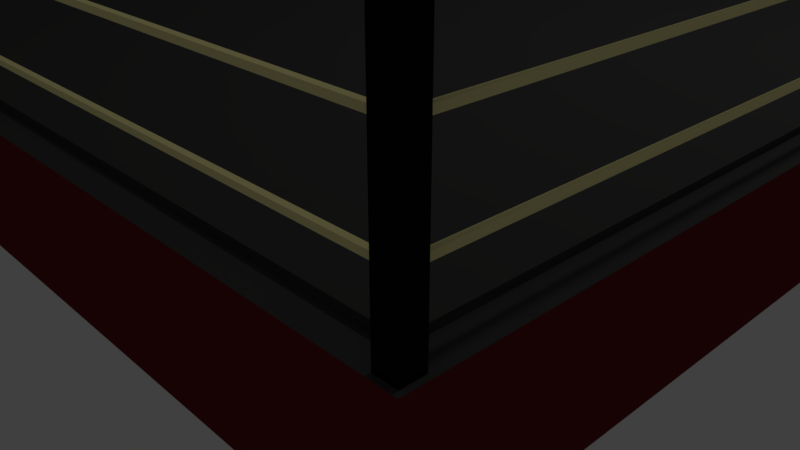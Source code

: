 # Source: Boxing_Ring.blend  (saved by Blender 2.78.0; exported with 4.5.12 LTS)
import bpy
from mathutils import Matrix  # noqa: F401  (used for matrix-valued properties, if any)

bpy.ops.wm.read_factory_settings(use_empty=True)
scene = bpy.context.scene
scene.name = 'Scene'

# ---- collections
col_collection_1 = bpy.data.collections.new('Collection 1'); scene.collection.children.link(col_collection_1)

# ---- materials (node trees are filled in below, after node groups)
mat_material_004 = bpy.data.materials.new('Material.004')
mat_material_004.alpha_threshold = 0.0
mat_material_004.use_transparent_shadow = False
mat_material_004.diffuse_color = (1.0, 0.9289, 0.4239, 1.0)
mat_material_004.roughness = 0.5
mat_material_001 = bpy.data.materials.new('Material.001')
mat_material_001.alpha_threshold = 0.0
mat_material_001.use_transparent_shadow = False
mat_material_001.diffuse_color = (0.06372, 0.06372, 0.06372, 1.0)
mat_material_001.roughness = 0.5
mat_material_001.specular_intensity = 0.2481
mat_material_002 = bpy.data.materials.new('Material.002')
mat_material_002.alpha_threshold = 0.0
mat_material_002.use_transparent_shadow = False
mat_material_002.diffuse_color = (0.1679, 0.02072, 0.0221, 1.0)
mat_material_002.roughness = 0.5
mat_material_006 = bpy.data.materials.new('Material.006')
mat_material_006.alpha_threshold = 0.0
mat_material_006.use_transparent_shadow = False
mat_material_006.diffuse_color = (0.003642, 0.003642, 0.003642, 1.0)
mat_material_006.roughness = 0.5
mat_material_006.specular_intensity = 0.1222

# ---- material node trees

# ---- world
world_world = bpy.data.worlds.new('World'); scene.world = world_world
world_world.color = (0.05088, 0.05088, 0.05088)
world_world.use_sun_shadow = False
world_world.sun_shadow_jitter_overblur = 0.0
world_world.cycles.sampling_method = 'MANUAL'

# ---- cameras
cam_camera = bpy.data.cameras.new('Camera')
cam_camera.clip_end = 100.0
cam_camera.lens = 35.0
cam_camera.sensor_width = 32.0
cam_camera.sensor_height = 18.0
cam_camera.ortho_scale = 7.314
cam_camera.dof.focus_distance = 0.0
cam_camera.dof.aperture_fstop = 128.0

# ---- lights
light_lamp = bpy.data.lights.new('Lamp', 'POINT')
light_lamp.transmission_factor = 0.0
light_lamp.cutoff_distance = 30.0
light_lamp.energy = 100.0
light_lamp.shadow_buffer_clip_start = 1.001
light_lamp.shadow_soft_size = 0.1
light_lamp.shadow_maximum_resolution = 0.006
light_lamp.use_absolute_resolution = True

# ---- meshes
me_cube_032 = bpy.data.meshes.new('Cube.032')
me_cube_032.from_pydata([(-0.09, -0.09, -0.09), (-0.09, -0.09, 0.09), (-0.09, 0.09, -0.09), (-0.09, 0.09, 0.09), (0.09, -0.09, -0.09), (0.09, -0.09, 0.09), (0.09, 0.09, -0.09), (0.09, 0.09, 0.09), (-0.09, 0.07313, -0.09), (-0.09, 0.06188, -0.09), (-0.09, 0.05063, -0.09), (-0.09, 0.03938, -0.09), (-0.09, 0.02813, -0.09), (-0.09, 0.01688, -0.09), (-0.09, 0.005625, -0.09), (-0.09, -0.005625, -0.09), (-0.09, -0.01688, -0.09), (-0.09, -0.02813, -0.09), (-0.09, -0.03938, -0.09), (-0.09, -0.05063, -0.09), (-0.09, -0.06188, -0.09), (-0.09, -0.07313, -0.09), (-0.09, -0.08438, -0.09), (-0.09, -0.08438, 0.09), (-0.09, -0.07313, 0.09), (-0.09, -0.06188, 0.09), (-0.09, -0.05063, 0.09), (-0.09, -0.03938, 0.09), (-0.09, -0.02813, 0.09), (-0.09, -0.01688, 0.09), (-0.09, -0.005625, 0.09), (-0.09, 0.005625, 0.09), (-0.09, 0.01688, 0.09), (-0.09, 0.02813, 0.09), (-0.09, 0.03938, 0.09), (-0.09, 0.05063, 0.09), (-0.09, 0.06188, 0.09), (-0.09, 0.07313, 0.09), (0.09, -0.08438, -0.09), (0.09, -0.07313, -0.09), (0.09, -0.06188, -0.09), (0.09, -0.05063, -0.09), (0.09, -0.03938, -0.09), (0.09, -0.02813, -0.09), (0.09, -0.01688, -0.09), (0.09, -0.005625, -0.09), (0.09, 0.005625, -0.09), (0.09, 0.01688, -0.09), (0.09, 0.02813, -0.09), (0.09, 0.03938, -0.09), (0.09, 0.05063, -0.09), (0.09, 0.06188, -0.09), (0.09, 0.07313, -0.09), (0.09, 0.07313, 0.09), (0.09, 0.06188, 0.09), (0.09, 0.05063, 0.09), (0.09, 0.03938, 0.09), (0.09, 0.02813, 0.09), (0.09, 0.01688, 0.09), (0.09, 0.005625, 0.09), (0.09, -0.005625, 0.09), (0.09, -0.01688, 0.09), (0.09, -0.02813, 0.09), (0.09, -0.03938, 0.09), (0.09, -0.05063, 0.09), (0.09, -0.06188, 0.09), (0.09, -0.07313, 0.09), (0.09, -0.08438, 0.09)], [], [(8, 37, 3, 2), (2, 3, 7, 6), (38, 67, 5, 4), (4, 5, 1, 0), (22, 38, 4, 0), (67, 23, 1, 5), (7, 3, 37, 53), (53, 37, 36, 54), (54, 36, 35, 55), (55, 35, 34, 56), (56, 34, 33, 57), (57, 33, 32, 58), (58, 32, 31, 59), (59, 31, 30, 60), (60, 30, 29, 61), (61, 29, 28, 62), (62, 28, 27, 63), (63, 27, 26, 64), (64, 26, 25, 65), (65, 25, 24, 66), (66, 24, 23, 67), (2, 6, 52, 8), (8, 52, 51, 9), (9, 51, 50, 10), (10, 50, 49, 11), (11, 49, 48, 12), (12, 48, 47, 13), (13, 47, 46, 14), (14, 46, 45, 15), (15, 45, 44, 16), (16, 44, 43, 17), (17, 43, 42, 18), (18, 42, 41, 19), (19, 41, 40, 20), (20, 40, 39, 21), (21, 39, 38, 22), (6, 7, 53, 52), (52, 53, 54, 51), (51, 54, 55, 50), (50, 55, 56, 49), (49, 56, 57, 48), (48, 57, 58, 47), (47, 58, 59, 46), (46, 59, 60, 45), (45, 60, 61, 44), (44, 61, 62, 43), (43, 62, 63, 42), (42, 63, 64, 41), (41, 64, 65, 40), (40, 65, 66, 39), (39, 66, 67, 38), (0, 1, 23, 22), (22, 23, 24, 21), (21, 24, 25, 20), (20, 25, 26, 19), (19, 26, 27, 18), (18, 27, 28, 17), (17, 28, 29, 16), (16, 29, 30, 15), (15, 30, 31, 14), (14, 31, 32, 13), (13, 32, 33, 12), (12, 33, 34, 11), (11, 34, 35, 10), (10, 35, 36, 9), (9, 36, 37, 8)])
me_cube_032.materials.append(mat_material_004)
me_cube_032.use_remesh_preserve_volume = False
me_cube_032.use_remesh_preserve_attributes = False
me_cube_032.use_mirror_vertex_groups = False
me_cube_032.update()
me_cube_031 = bpy.data.meshes.new('Cube.031')
me_cube_031.from_pydata([(-0.09, -0.09, -0.09), (-0.09, -0.09, 0.09), (-0.09, 0.09, -0.09), (-0.09, 0.09, 0.09), (0.09, -0.09, -0.09), (0.09, -0.09, 0.09), (0.09, 0.09, -0.09), (0.09, 0.09, 0.09), (-0.09, 0.07313, -0.09), (-0.09, 0.06188, -0.09), (-0.09, 0.05063, -0.09), (-0.09, 0.03938, -0.09), (-0.09, 0.02813, -0.09), (-0.09, 0.01688, -0.09), (-0.09, 0.005625, -0.09), (-0.09, -0.005625, -0.09), (-0.09, -0.01688, -0.09), (-0.09, -0.02813, -0.09), (-0.09, -0.03938, -0.09), (-0.09, -0.05063, -0.09), (-0.09, -0.06188, -0.09), (-0.09, -0.07313, -0.09), (-0.09, -0.08438, -0.09), (-0.09, -0.08438, 0.09), (-0.09, -0.07313, 0.09), (-0.09, -0.06188, 0.09), (-0.09, -0.05063, 0.09), (-0.09, -0.03938, 0.09), (-0.09, -0.02813, 0.09), (-0.09, -0.01688, 0.09), (-0.09, -0.005625, 0.09), (-0.09, 0.005625, 0.09), (-0.09, 0.01688, 0.09), (-0.09, 0.02813, 0.09), (-0.09, 0.03938, 0.09), (-0.09, 0.05063, 0.09), (-0.09, 0.06188, 0.09), (-0.09, 0.07313, 0.09), (0.09, -0.08438, -0.09), (0.09, -0.07313, -0.09), (0.09, -0.06188, -0.09), (0.09, -0.05063, -0.09), (0.09, -0.03938, -0.09), (0.09, -0.02813, -0.09), (0.09, -0.01688, -0.09), (0.09, -0.005625, -0.09), (0.09, 0.005625, -0.09), (0.09, 0.01688, -0.09), (0.09, 0.02813, -0.09), (0.09, 0.03938, -0.09), (0.09, 0.05063, -0.09), (0.09, 0.06188, -0.09), (0.09, 0.07313, -0.09), (0.09, 0.07313, 0.09), (0.09, 0.06188, 0.09), (0.09, 0.05063, 0.09), (0.09, 0.03938, 0.09), (0.09, 0.02813, 0.09), (0.09, 0.01688, 0.09), (0.09, 0.005625, 0.09), (0.09, -0.005625, 0.09), (0.09, -0.01688, 0.09), (0.09, -0.02813, 0.09), (0.09, -0.03938, 0.09), (0.09, -0.05063, 0.09), (0.09, -0.06188, 0.09), (0.09, -0.07313, 0.09), (0.09, -0.08438, 0.09)], [], [(8, 37, 3, 2), (2, 3, 7, 6), (38, 67, 5, 4), (4, 5, 1, 0), (22, 38, 4, 0), (67, 23, 1, 5), (7, 3, 37, 53), (53, 37, 36, 54), (54, 36, 35, 55), (55, 35, 34, 56), (56, 34, 33, 57), (57, 33, 32, 58), (58, 32, 31, 59), (59, 31, 30, 60), (60, 30, 29, 61), (61, 29, 28, 62), (62, 28, 27, 63), (63, 27, 26, 64), (64, 26, 25, 65), (65, 25, 24, 66), (66, 24, 23, 67), (2, 6, 52, 8), (8, 52, 51, 9), (9, 51, 50, 10), (10, 50, 49, 11), (11, 49, 48, 12), (12, 48, 47, 13), (13, 47, 46, 14), (14, 46, 45, 15), (15, 45, 44, 16), (16, 44, 43, 17), (17, 43, 42, 18), (18, 42, 41, 19), (19, 41, 40, 20), (20, 40, 39, 21), (21, 39, 38, 22), (6, 7, 53, 52), (52, 53, 54, 51), (51, 54, 55, 50), (50, 55, 56, 49), (49, 56, 57, 48), (48, 57, 58, 47), (47, 58, 59, 46), (46, 59, 60, 45), (45, 60, 61, 44), (44, 61, 62, 43), (43, 62, 63, 42), (42, 63, 64, 41), (41, 64, 65, 40), (40, 65, 66, 39), (39, 66, 67, 38), (0, 1, 23, 22), (22, 23, 24, 21), (21, 24, 25, 20), (20, 25, 26, 19), (19, 26, 27, 18), (18, 27, 28, 17), (17, 28, 29, 16), (16, 29, 30, 15), (15, 30, 31, 14), (14, 31, 32, 13), (13, 32, 33, 12), (12, 33, 34, 11), (11, 34, 35, 10), (10, 35, 36, 9), (9, 36, 37, 8)])
me_cube_031.materials.append(mat_material_004)
me_cube_031.use_remesh_preserve_volume = False
me_cube_031.use_remesh_preserve_attributes = False
me_cube_031.use_mirror_vertex_groups = False
me_cube_031.update()
me_cube_030 = bpy.data.meshes.new('Cube.030')
me_cube_030.from_pydata([(-0.09, -0.09, -0.09), (-0.09, -0.09, 0.09), (-0.09, 0.09, -0.09), (-0.09, 0.09, 0.09), (0.09, -0.09, -0.09), (0.09, -0.09, 0.09), (0.09, 0.09, -0.09), (0.09, 0.09, 0.09), (-0.09, 0.07313, -0.09), (-0.09, 0.06188, -0.09), (-0.09, 0.05063, -0.09), (-0.09, 0.03938, -0.09), (-0.09, 0.02813, -0.09), (-0.09, 0.01688, -0.09), (-0.09, 0.005625, -0.09), (-0.09, -0.005625, -0.09), (-0.09, -0.01688, -0.09), (-0.09, -0.02813, -0.09), (-0.09, -0.03938, -0.09), (-0.09, -0.05063, -0.09), (-0.09, -0.06188, -0.09), (-0.09, -0.07313, -0.09), (-0.09, -0.08438, -0.09), (-0.09, -0.08438, 0.09), (-0.09, -0.07313, 0.09), (-0.09, -0.06188, 0.09), (-0.09, -0.05063, 0.09), (-0.09, -0.03938, 0.09), (-0.09, -0.02813, 0.09), (-0.09, -0.01688, 0.09), (-0.09, -0.005625, 0.09), (-0.09, 0.005625, 0.09), (-0.09, 0.01688, 0.09), (-0.09, 0.02813, 0.09), (-0.09, 0.03938, 0.09), (-0.09, 0.05063, 0.09), (-0.09, 0.06188, 0.09), (-0.09, 0.07313, 0.09), (0.09, -0.08438, -0.09), (0.09, -0.07313, -0.09), (0.09, -0.06188, -0.09), (0.09, -0.05063, -0.09), (0.09, -0.03938, -0.09), (0.09, -0.02813, -0.09), (0.09, -0.01688, -0.09), (0.09, -0.005625, -0.09), (0.09, 0.005625, -0.09), (0.09, 0.01688, -0.09), (0.09, 0.02813, -0.09), (0.09, 0.03938, -0.09), (0.09, 0.05063, -0.09), (0.09, 0.06188, -0.09), (0.09, 0.07313, -0.09), (0.09, 0.07313, 0.09), (0.09, 0.06188, 0.09), (0.09, 0.05063, 0.09), (0.09, 0.03938, 0.09), (0.09, 0.02813, 0.09), (0.09, 0.01688, 0.09), (0.09, 0.005625, 0.09), (0.09, -0.005625, 0.09), (0.09, -0.01688, 0.09), (0.09, -0.02813, 0.09), (0.09, -0.03938, 0.09), (0.09, -0.05063, 0.09), (0.09, -0.06188, 0.09), (0.09, -0.07313, 0.09), (0.09, -0.08438, 0.09)], [], [(8, 37, 3, 2), (2, 3, 7, 6), (38, 67, 5, 4), (4, 5, 1, 0), (22, 38, 4, 0), (67, 23, 1, 5), (7, 3, 37, 53), (53, 37, 36, 54), (54, 36, 35, 55), (55, 35, 34, 56), (56, 34, 33, 57), (57, 33, 32, 58), (58, 32, 31, 59), (59, 31, 30, 60), (60, 30, 29, 61), (61, 29, 28, 62), (62, 28, 27, 63), (63, 27, 26, 64), (64, 26, 25, 65), (65, 25, 24, 66), (66, 24, 23, 67), (2, 6, 52, 8), (8, 52, 51, 9), (9, 51, 50, 10), (10, 50, 49, 11), (11, 49, 48, 12), (12, 48, 47, 13), (13, 47, 46, 14), (14, 46, 45, 15), (15, 45, 44, 16), (16, 44, 43, 17), (17, 43, 42, 18), (18, 42, 41, 19), (19, 41, 40, 20), (20, 40, 39, 21), (21, 39, 38, 22), (6, 7, 53, 52), (52, 53, 54, 51), (51, 54, 55, 50), (50, 55, 56, 49), (49, 56, 57, 48), (48, 57, 58, 47), (47, 58, 59, 46), (46, 59, 60, 45), (45, 60, 61, 44), (44, 61, 62, 43), (43, 62, 63, 42), (42, 63, 64, 41), (41, 64, 65, 40), (40, 65, 66, 39), (39, 66, 67, 38), (0, 1, 23, 22), (22, 23, 24, 21), (21, 24, 25, 20), (20, 25, 26, 19), (19, 26, 27, 18), (18, 27, 28, 17), (17, 28, 29, 16), (16, 29, 30, 15), (15, 30, 31, 14), (14, 31, 32, 13), (13, 32, 33, 12), (12, 33, 34, 11), (11, 34, 35, 10), (10, 35, 36, 9), (9, 36, 37, 8)])
me_cube_030.materials.append(mat_material_004)
me_cube_030.use_remesh_preserve_volume = False
me_cube_030.use_remesh_preserve_attributes = False
me_cube_030.use_mirror_vertex_groups = False
me_cube_030.update()
me_cube_029 = bpy.data.meshes.new('Cube.029')
me_cube_029.from_pydata([(-0.09, -0.09, -0.09), (-0.09, -0.09, 0.09), (-0.09, 0.09, -0.09), (-0.09, 0.09, 0.09), (0.09, -0.09, -0.09), (0.09, -0.09, 0.09), (0.09, 0.09, -0.09), (0.09, 0.09, 0.09), (-0.09, 0.07313, -0.09), (-0.09, 0.06188, -0.09), (-0.09, 0.05063, -0.09), (-0.09, 0.03938, -0.09), (-0.09, 0.02813, -0.09), (-0.09, 0.01688, -0.09), (-0.09, 0.005625, -0.09), (-0.09, -0.005625, -0.09), (-0.09, -0.01688, -0.09), (-0.09, -0.02813, -0.09), (-0.09, -0.03938, -0.09), (-0.09, -0.05063, -0.09), (-0.09, -0.06188, -0.09), (-0.09, -0.07313, -0.09), (-0.09, -0.08438, -0.09), (-0.09, -0.08438, 0.09), (-0.09, -0.07313, 0.09), (-0.09, -0.06188, 0.09), (-0.09, -0.05063, 0.09), (-0.09, -0.03938, 0.09), (-0.09, -0.02813, 0.09), (-0.09, -0.01688, 0.09), (-0.09, -0.005625, 0.09), (-0.09, 0.005625, 0.09), (-0.09, 0.01688, 0.09), (-0.09, 0.02813, 0.09), (-0.09, 0.03938, 0.09), (-0.09, 0.05063, 0.09), (-0.09, 0.06188, 0.09), (-0.09, 0.07313, 0.09), (0.09, -0.08438, -0.09), (0.09, -0.07313, -0.09), (0.09, -0.06188, -0.09), (0.09, -0.05063, -0.09), (0.09, -0.03938, -0.09), (0.09, -0.02813, -0.09), (0.09, -0.01688, -0.09), (0.09, -0.005625, -0.09), (0.09, 0.005625, -0.09), (0.09, 0.01688, -0.09), (0.09, 0.02813, -0.09), (0.09, 0.03938, -0.09), (0.09, 0.05063, -0.09), (0.09, 0.06188, -0.09), (0.09, 0.07313, -0.09), (0.09, 0.07313, 0.09), (0.09, 0.06188, 0.09), (0.09, 0.05063, 0.09), (0.09, 0.03938, 0.09), (0.09, 0.02813, 0.09), (0.09, 0.01688, 0.09), (0.09, 0.005625, 0.09), (0.09, -0.005625, 0.09), (0.09, -0.01688, 0.09), (0.09, -0.02813, 0.09), (0.09, -0.03938, 0.09), (0.09, -0.05063, 0.09), (0.09, -0.06188, 0.09), (0.09, -0.07313, 0.09), (0.09, -0.08438, 0.09)], [], [(8, 37, 3, 2), (2, 3, 7, 6), (38, 67, 5, 4), (4, 5, 1, 0), (22, 38, 4, 0), (67, 23, 1, 5), (7, 3, 37, 53), (53, 37, 36, 54), (54, 36, 35, 55), (55, 35, 34, 56), (56, 34, 33, 57), (57, 33, 32, 58), (58, 32, 31, 59), (59, 31, 30, 60), (60, 30, 29, 61), (61, 29, 28, 62), (62, 28, 27, 63), (63, 27, 26, 64), (64, 26, 25, 65), (65, 25, 24, 66), (66, 24, 23, 67), (2, 6, 52, 8), (8, 52, 51, 9), (9, 51, 50, 10), (10, 50, 49, 11), (11, 49, 48, 12), (12, 48, 47, 13), (13, 47, 46, 14), (14, 46, 45, 15), (15, 45, 44, 16), (16, 44, 43, 17), (17, 43, 42, 18), (18, 42, 41, 19), (19, 41, 40, 20), (20, 40, 39, 21), (21, 39, 38, 22), (6, 7, 53, 52), (52, 53, 54, 51), (51, 54, 55, 50), (50, 55, 56, 49), (49, 56, 57, 48), (48, 57, 58, 47), (47, 58, 59, 46), (46, 59, 60, 45), (45, 60, 61, 44), (44, 61, 62, 43), (43, 62, 63, 42), (42, 63, 64, 41), (41, 64, 65, 40), (40, 65, 66, 39), (39, 66, 67, 38), (0, 1, 23, 22), (22, 23, 24, 21), (21, 24, 25, 20), (20, 25, 26, 19), (19, 26, 27, 18), (18, 27, 28, 17), (17, 28, 29, 16), (16, 29, 30, 15), (15, 30, 31, 14), (14, 31, 32, 13), (13, 32, 33, 12), (12, 33, 34, 11), (11, 34, 35, 10), (10, 35, 36, 9), (9, 36, 37, 8)])
me_cube_029.materials.append(mat_material_004)
me_cube_029.use_remesh_preserve_volume = False
me_cube_029.use_remesh_preserve_attributes = False
me_cube_029.use_mirror_vertex_groups = False
me_cube_029.update()
me_cube_028 = bpy.data.meshes.new('Cube.028')
me_cube_028.from_pydata([(-0.09, -0.09, -0.09), (-0.09, -0.09, 0.09), (-0.09, 0.09, -0.09), (-0.09, 0.09, 0.09), (0.09, -0.09, -0.09), (0.09, -0.09, 0.09), (0.09, 0.09, -0.09), (0.09, 0.09, 0.09), (-0.09, 0.07313, -0.09), (-0.09, 0.06188, -0.09), (-0.09, 0.05063, -0.09), (-0.09, 0.03938, -0.09), (-0.09, 0.02813, -0.09), (-0.09, 0.01688, -0.09), (-0.09, 0.005625, -0.09), (-0.09, -0.005625, -0.09), (-0.09, -0.01688, -0.09), (-0.09, -0.02813, -0.09), (-0.09, -0.03938, -0.09), (-0.09, -0.05063, -0.09), (-0.09, -0.06188, -0.09), (-0.09, -0.07313, -0.09), (-0.09, -0.08438, -0.09), (-0.09, -0.08438, 0.09), (-0.09, -0.07313, 0.09), (-0.09, -0.06188, 0.09), (-0.09, -0.05063, 0.09), (-0.09, -0.03938, 0.09), (-0.09, -0.02813, 0.09), (-0.09, -0.01688, 0.09), (-0.09, -0.005625, 0.09), (-0.09, 0.005625, 0.09), (-0.09, 0.01688, 0.09), (-0.09, 0.02813, 0.09), (-0.09, 0.03938, 0.09), (-0.09, 0.05063, 0.09), (-0.09, 0.06188, 0.09), (-0.09, 0.07313, 0.09), (0.09, -0.08438, -0.09), (0.09, -0.07313, -0.09), (0.09, -0.06188, -0.09), (0.09, -0.05063, -0.09), (0.09, -0.03938, -0.09), (0.09, -0.02813, -0.09), (0.09, -0.01688, -0.09), (0.09, -0.005625, -0.09), (0.09, 0.005625, -0.09), (0.09, 0.01688, -0.09), (0.09, 0.02813, -0.09), (0.09, 0.03938, -0.09), (0.09, 0.05063, -0.09), (0.09, 0.06188, -0.09), (0.09, 0.07313, -0.09), (0.09, 0.07313, 0.09), (0.09, 0.06188, 0.09), (0.09, 0.05063, 0.09), (0.09, 0.03938, 0.09), (0.09, 0.02813, 0.09), (0.09, 0.01688, 0.09), (0.09, 0.005625, 0.09), (0.09, -0.005625, 0.09), (0.09, -0.01688, 0.09), (0.09, -0.02813, 0.09), (0.09, -0.03938, 0.09), (0.09, -0.05063, 0.09), (0.09, -0.06188, 0.09), (0.09, -0.07313, 0.09), (0.09, -0.08438, 0.09)], [], [(8, 37, 3, 2), (2, 3, 7, 6), (38, 67, 5, 4), (4, 5, 1, 0), (22, 38, 4, 0), (67, 23, 1, 5), (7, 3, 37, 53), (53, 37, 36, 54), (54, 36, 35, 55), (55, 35, 34, 56), (56, 34, 33, 57), (57, 33, 32, 58), (58, 32, 31, 59), (59, 31, 30, 60), (60, 30, 29, 61), (61, 29, 28, 62), (62, 28, 27, 63), (63, 27, 26, 64), (64, 26, 25, 65), (65, 25, 24, 66), (66, 24, 23, 67), (2, 6, 52, 8), (8, 52, 51, 9), (9, 51, 50, 10), (10, 50, 49, 11), (11, 49, 48, 12), (12, 48, 47, 13), (13, 47, 46, 14), (14, 46, 45, 15), (15, 45, 44, 16), (16, 44, 43, 17), (17, 43, 42, 18), (18, 42, 41, 19), (19, 41, 40, 20), (20, 40, 39, 21), (21, 39, 38, 22), (6, 7, 53, 52), (52, 53, 54, 51), (51, 54, 55, 50), (50, 55, 56, 49), (49, 56, 57, 48), (48, 57, 58, 47), (47, 58, 59, 46), (46, 59, 60, 45), (45, 60, 61, 44), (44, 61, 62, 43), (43, 62, 63, 42), (42, 63, 64, 41), (41, 64, 65, 40), (40, 65, 66, 39), (39, 66, 67, 38), (0, 1, 23, 22), (22, 23, 24, 21), (21, 24, 25, 20), (20, 25, 26, 19), (19, 26, 27, 18), (18, 27, 28, 17), (17, 28, 29, 16), (16, 29, 30, 15), (15, 30, 31, 14), (14, 31, 32, 13), (13, 32, 33, 12), (12, 33, 34, 11), (11, 34, 35, 10), (10, 35, 36, 9), (9, 36, 37, 8)])
me_cube_028.materials.append(mat_material_004)
me_cube_028.use_remesh_preserve_volume = False
me_cube_028.use_remesh_preserve_attributes = False
me_cube_028.use_mirror_vertex_groups = False
me_cube_028.update()
me_cube_027 = bpy.data.meshes.new('Cube.027')
me_cube_027.from_pydata([(-0.09, -0.09, -0.09), (-0.09, -0.09, 0.09), (-0.09, 0.09, -0.09), (-0.09, 0.09, 0.09), (0.09, -0.09, -0.09), (0.09, -0.09, 0.09), (0.09, 0.09, -0.09), (0.09, 0.09, 0.09), (-0.09, 0.07313, -0.09), (-0.09, 0.06188, -0.09), (-0.09, 0.05063, -0.09), (-0.09, 0.03938, -0.09), (-0.09, 0.02813, -0.09), (-0.09, 0.01688, -0.09), (-0.09, 0.005625, -0.09), (-0.09, -0.005625, -0.09), (-0.09, -0.01688, -0.09), (-0.09, -0.02813, -0.09), (-0.09, -0.03938, -0.09), (-0.09, -0.05063, -0.09), (-0.09, -0.06188, -0.09), (-0.09, -0.07313, -0.09), (-0.09, -0.08438, -0.09), (-0.09, -0.08438, 0.09), (-0.09, -0.07313, 0.09), (-0.09, -0.06188, 0.09), (-0.09, -0.05063, 0.09), (-0.09, -0.03938, 0.09), (-0.09, -0.02813, 0.09), (-0.09, -0.01688, 0.09), (-0.09, -0.005625, 0.09), (-0.09, 0.005625, 0.09), (-0.09, 0.01688, 0.09), (-0.09, 0.02813, 0.09), (-0.09, 0.03938, 0.09), (-0.09, 0.05063, 0.09), (-0.09, 0.06188, 0.09), (-0.09, 0.07313, 0.09), (0.09, -0.08438, -0.09), (0.09, -0.07313, -0.09), (0.09, -0.06188, -0.09), (0.09, -0.05063, -0.09), (0.09, -0.03938, -0.09), (0.09, -0.02813, -0.09), (0.09, -0.01688, -0.09), (0.09, -0.005625, -0.09), (0.09, 0.005625, -0.09), (0.09, 0.01688, -0.09), (0.09, 0.02813, -0.09), (0.09, 0.03938, -0.09), (0.09, 0.05063, -0.09), (0.09, 0.06188, -0.09), (0.09, 0.07313, -0.09), (0.09, 0.07313, 0.09), (0.09, 0.06188, 0.09), (0.09, 0.05063, 0.09), (0.09, 0.03938, 0.09), (0.09, 0.02813, 0.09), (0.09, 0.01688, 0.09), (0.09, 0.005625, 0.09), (0.09, -0.005625, 0.09), (0.09, -0.01688, 0.09), (0.09, -0.02813, 0.09), (0.09, -0.03938, 0.09), (0.09, -0.05063, 0.09), (0.09, -0.06188, 0.09), (0.09, -0.07313, 0.09), (0.09, -0.08438, 0.09)], [], [(8, 37, 3, 2), (2, 3, 7, 6), (38, 67, 5, 4), (4, 5, 1, 0), (22, 38, 4, 0), (67, 23, 1, 5), (7, 3, 37, 53), (53, 37, 36, 54), (54, 36, 35, 55), (55, 35, 34, 56), (56, 34, 33, 57), (57, 33, 32, 58), (58, 32, 31, 59), (59, 31, 30, 60), (60, 30, 29, 61), (61, 29, 28, 62), (62, 28, 27, 63), (63, 27, 26, 64), (64, 26, 25, 65), (65, 25, 24, 66), (66, 24, 23, 67), (2, 6, 52, 8), (8, 52, 51, 9), (9, 51, 50, 10), (10, 50, 49, 11), (11, 49, 48, 12), (12, 48, 47, 13), (13, 47, 46, 14), (14, 46, 45, 15), (15, 45, 44, 16), (16, 44, 43, 17), (17, 43, 42, 18), (18, 42, 41, 19), (19, 41, 40, 20), (20, 40, 39, 21), (21, 39, 38, 22), (6, 7, 53, 52), (52, 53, 54, 51), (51, 54, 55, 50), (50, 55, 56, 49), (49, 56, 57, 48), (48, 57, 58, 47), (47, 58, 59, 46), (46, 59, 60, 45), (45, 60, 61, 44), (44, 61, 62, 43), (43, 62, 63, 42), (42, 63, 64, 41), (41, 64, 65, 40), (40, 65, 66, 39), (39, 66, 67, 38), (0, 1, 23, 22), (22, 23, 24, 21), (21, 24, 25, 20), (20, 25, 26, 19), (19, 26, 27, 18), (18, 27, 28, 17), (17, 28, 29, 16), (16, 29, 30, 15), (15, 30, 31, 14), (14, 31, 32, 13), (13, 32, 33, 12), (12, 33, 34, 11), (11, 34, 35, 10), (10, 35, 36, 9), (9, 36, 37, 8)])
me_cube_027.materials.append(mat_material_004)
me_cube_027.use_remesh_preserve_volume = False
me_cube_027.use_remesh_preserve_attributes = False
me_cube_027.use_mirror_vertex_groups = False
me_cube_027.update()
me_cube_026 = bpy.data.meshes.new('Cube.026')
me_cube_026.from_pydata([(-0.09, -0.09, -0.09), (-0.09, -0.09, 0.09), (-0.09, 0.09, -0.09), (-0.09, 0.09, 0.09), (0.09, -0.09, -0.09), (0.09, -0.09, 0.09), (0.09, 0.09, -0.09), (0.09, 0.09, 0.09), (-0.09, 0.07313, -0.09), (-0.09, 0.06188, -0.09), (-0.09, 0.05063, -0.09), (-0.09, 0.03938, -0.09), (-0.09, 0.02813, -0.09), (-0.09, 0.01688, -0.09), (-0.09, 0.005625, -0.09), (-0.09, -0.005625, -0.09), (-0.09, -0.01688, -0.09), (-0.09, -0.02813, -0.09), (-0.09, -0.03938, -0.09), (-0.09, -0.05063, -0.09), (-0.09, -0.06188, -0.09), (-0.09, -0.07313, -0.09), (-0.09, -0.08438, -0.09), (-0.09, -0.08438, 0.09), (-0.09, -0.07313, 0.09), (-0.09, -0.06188, 0.09), (-0.09, -0.05063, 0.09), (-0.09, -0.03938, 0.09), (-0.09, -0.02813, 0.09), (-0.09, -0.01688, 0.09), (-0.09, -0.005625, 0.09), (-0.09, 0.005625, 0.09), (-0.09, 0.01688, 0.09), (-0.09, 0.02813, 0.09), (-0.09, 0.03938, 0.09), (-0.09, 0.05063, 0.09), (-0.09, 0.06188, 0.09), (-0.09, 0.07313, 0.09), (0.09, -0.08438, -0.09), (0.09, -0.07313, -0.09), (0.09, -0.06188, -0.09), (0.09, -0.05063, -0.09), (0.09, -0.03938, -0.09), (0.09, -0.02813, -0.09), (0.09, -0.01688, -0.09), (0.09, -0.005625, -0.09), (0.09, 0.005625, -0.09), (0.09, 0.01688, -0.09), (0.09, 0.02813, -0.09), (0.09, 0.03938, -0.09), (0.09, 0.05063, -0.09), (0.09, 0.06188, -0.09), (0.09, 0.07313, -0.09), (0.09, 0.07313, 0.09), (0.09, 0.06188, 0.09), (0.09, 0.05063, 0.09), (0.09, 0.03938, 0.09), (0.09, 0.02813, 0.09), (0.09, 0.01688, 0.09), (0.09, 0.005625, 0.09), (0.09, -0.005625, 0.09), (0.09, -0.01688, 0.09), (0.09, -0.02813, 0.09), (0.09, -0.03938, 0.09), (0.09, -0.05063, 0.09), (0.09, -0.06188, 0.09), (0.09, -0.07313, 0.09), (0.09, -0.08438, 0.09)], [], [(8, 37, 3, 2), (2, 3, 7, 6), (38, 67, 5, 4), (4, 5, 1, 0), (22, 38, 4, 0), (67, 23, 1, 5), (7, 3, 37, 53), (53, 37, 36, 54), (54, 36, 35, 55), (55, 35, 34, 56), (56, 34, 33, 57), (57, 33, 32, 58), (58, 32, 31, 59), (59, 31, 30, 60), (60, 30, 29, 61), (61, 29, 28, 62), (62, 28, 27, 63), (63, 27, 26, 64), (64, 26, 25, 65), (65, 25, 24, 66), (66, 24, 23, 67), (2, 6, 52, 8), (8, 52, 51, 9), (9, 51, 50, 10), (10, 50, 49, 11), (11, 49, 48, 12), (12, 48, 47, 13), (13, 47, 46, 14), (14, 46, 45, 15), (15, 45, 44, 16), (16, 44, 43, 17), (17, 43, 42, 18), (18, 42, 41, 19), (19, 41, 40, 20), (20, 40, 39, 21), (21, 39, 38, 22), (6, 7, 53, 52), (52, 53, 54, 51), (51, 54, 55, 50), (50, 55, 56, 49), (49, 56, 57, 48), (48, 57, 58, 47), (47, 58, 59, 46), (46, 59, 60, 45), (45, 60, 61, 44), (44, 61, 62, 43), (43, 62, 63, 42), (42, 63, 64, 41), (41, 64, 65, 40), (40, 65, 66, 39), (39, 66, 67, 38), (0, 1, 23, 22), (22, 23, 24, 21), (21, 24, 25, 20), (20, 25, 26, 19), (19, 26, 27, 18), (18, 27, 28, 17), (17, 28, 29, 16), (16, 29, 30, 15), (15, 30, 31, 14), (14, 31, 32, 13), (13, 32, 33, 12), (12, 33, 34, 11), (11, 34, 35, 10), (10, 35, 36, 9), (9, 36, 37, 8)])
me_cube_026.materials.append(mat_material_004)
me_cube_026.use_remesh_preserve_volume = False
me_cube_026.use_remesh_preserve_attributes = False
me_cube_026.use_mirror_vertex_groups = False
me_cube_026.update()
me_cube_025 = bpy.data.meshes.new('Cube.025')
me_cube_025.from_pydata([(-0.09, -0.09, -0.09), (-0.09, -0.09, 0.09), (-0.09, 0.09, -0.09), (-0.09, 0.09, 0.09), (0.09, -0.09, -0.09), (0.09, -0.09, 0.09), (0.09, 0.09, -0.09), (0.09, 0.09, 0.09), (-0.09, 0.07313, -0.09), (-0.09, 0.06188, -0.09), (-0.09, 0.05063, -0.09), (-0.09, 0.03938, -0.09), (-0.09, 0.02813, -0.09), (-0.09, 0.01688, -0.09), (-0.09, 0.005625, -0.09), (-0.09, -0.005625, -0.09), (-0.09, -0.01688, -0.09), (-0.09, -0.02813, -0.09), (-0.09, -0.03938, -0.09), (-0.09, -0.05063, -0.09), (-0.09, -0.06188, -0.09), (-0.09, -0.07313, -0.09), (-0.09, -0.08438, -0.09), (-0.09, -0.08438, 0.09), (-0.09, -0.07313, 0.09), (-0.09, -0.06188, 0.09), (-0.09, -0.05063, 0.09), (-0.09, -0.03938, 0.09), (-0.09, -0.02813, 0.09), (-0.09, -0.01688, 0.09), (-0.09, -0.005625, 0.09), (-0.09, 0.005625, 0.09), (-0.09, 0.01688, 0.09), (-0.09, 0.02813, 0.09), (-0.09, 0.03938, 0.09), (-0.09, 0.05063, 0.09), (-0.09, 0.06188, 0.09), (-0.09, 0.07313, 0.09), (0.09, -0.08438, -0.09), (0.09, -0.07313, -0.09), (0.09, -0.06188, -0.09), (0.09, -0.05063, -0.09), (0.09, -0.03938, -0.09), (0.09, -0.02813, -0.09), (0.09, -0.01688, -0.09), (0.09, -0.005625, -0.09), (0.09, 0.005625, -0.09), (0.09, 0.01688, -0.09), (0.09, 0.02813, -0.09), (0.09, 0.03938, -0.09), (0.09, 0.05063, -0.09), (0.09, 0.06188, -0.09), (0.09, 0.07313, -0.09), (0.09, 0.07313, 0.09), (0.09, 0.06188, 0.09), (0.09, 0.05063, 0.09), (0.09, 0.03938, 0.09), (0.09, 0.02813, 0.09), (0.09, 0.01688, 0.09), (0.09, 0.005625, 0.09), (0.09, -0.005625, 0.09), (0.09, -0.01688, 0.09), (0.09, -0.02813, 0.09), (0.09, -0.03938, 0.09), (0.09, -0.05063, 0.09), (0.09, -0.06188, 0.09), (0.09, -0.07313, 0.09), (0.09, -0.08438, 0.09)], [], [(8, 37, 3, 2), (2, 3, 7, 6), (38, 67, 5, 4), (4, 5, 1, 0), (22, 38, 4, 0), (67, 23, 1, 5), (7, 3, 37, 53), (53, 37, 36, 54), (54, 36, 35, 55), (55, 35, 34, 56), (56, 34, 33, 57), (57, 33, 32, 58), (58, 32, 31, 59), (59, 31, 30, 60), (60, 30, 29, 61), (61, 29, 28, 62), (62, 28, 27, 63), (63, 27, 26, 64), (64, 26, 25, 65), (65, 25, 24, 66), (66, 24, 23, 67), (2, 6, 52, 8), (8, 52, 51, 9), (9, 51, 50, 10), (10, 50, 49, 11), (11, 49, 48, 12), (12, 48, 47, 13), (13, 47, 46, 14), (14, 46, 45, 15), (15, 45, 44, 16), (16, 44, 43, 17), (17, 43, 42, 18), (18, 42, 41, 19), (19, 41, 40, 20), (20, 40, 39, 21), (21, 39, 38, 22), (6, 7, 53, 52), (52, 53, 54, 51), (51, 54, 55, 50), (50, 55, 56, 49), (49, 56, 57, 48), (48, 57, 58, 47), (47, 58, 59, 46), (46, 59, 60, 45), (45, 60, 61, 44), (44, 61, 62, 43), (43, 62, 63, 42), (42, 63, 64, 41), (41, 64, 65, 40), (40, 65, 66, 39), (39, 66, 67, 38), (0, 1, 23, 22), (22, 23, 24, 21), (21, 24, 25, 20), (20, 25, 26, 19), (19, 26, 27, 18), (18, 27, 28, 17), (17, 28, 29, 16), (16, 29, 30, 15), (15, 30, 31, 14), (14, 31, 32, 13), (13, 32, 33, 12), (12, 33, 34, 11), (11, 34, 35, 10), (10, 35, 36, 9), (9, 36, 37, 8)])
me_cube_025.materials.append(mat_material_004)
me_cube_025.use_remesh_preserve_volume = False
me_cube_025.use_remesh_preserve_attributes = False
me_cube_025.use_mirror_vertex_groups = False
me_cube_025.update()
me_cube_024 = bpy.data.meshes.new('Cube.024')
me_cube_024.from_pydata([(-0.09, -0.09, -0.09), (-0.09, -0.09, 0.09), (-0.09, 0.09, -0.09), (-0.09, 0.09, 0.09), (0.09, -0.09, -0.09), (0.09, -0.09, 0.09), (0.09, 0.09, -0.09), (0.09, 0.09, 0.09), (-0.09, 0.07313, -0.09), (-0.09, 0.06188, -0.09), (-0.09, 0.05063, -0.09), (-0.09, 0.03938, -0.09), (-0.09, 0.02813, -0.09), (-0.09, 0.01688, -0.09), (-0.09, 0.005625, -0.09), (-0.09, -0.005625, -0.09), (-0.09, -0.01688, -0.09), (-0.09, -0.02813, -0.09), (-0.09, -0.03938, -0.09), (-0.09, -0.05063, -0.09), (-0.09, -0.06188, -0.09), (-0.09, -0.07313, -0.09), (-0.09, -0.08438, -0.09), (-0.09, -0.08438, 0.09), (-0.09, -0.07313, 0.09), (-0.09, -0.06188, 0.09), (-0.09, -0.05063, 0.09), (-0.09, -0.03938, 0.09), (-0.09, -0.02813, 0.09), (-0.09, -0.01688, 0.09), (-0.09, -0.005625, 0.09), (-0.09, 0.005625, 0.09), (-0.09, 0.01688, 0.09), (-0.09, 0.02813, 0.09), (-0.09, 0.03938, 0.09), (-0.09, 0.05063, 0.09), (-0.09, 0.06188, 0.09), (-0.09, 0.07313, 0.09), (0.09, -0.08438, -0.09), (0.09, -0.07313, -0.09), (0.09, -0.06188, -0.09), (0.09, -0.05063, -0.09), (0.09, -0.03938, -0.09), (0.09, -0.02813, -0.09), (0.09, -0.01688, -0.09), (0.09, -0.005625, -0.09), (0.09, 0.005625, -0.09), (0.09, 0.01688, -0.09), (0.09, 0.02813, -0.09), (0.09, 0.03938, -0.09), (0.09, 0.05063, -0.09), (0.09, 0.06188, -0.09), (0.09, 0.07313, -0.09), (0.09, 0.07313, 0.09), (0.09, 0.06188, 0.09), (0.09, 0.05063, 0.09), (0.09, 0.03938, 0.09), (0.09, 0.02813, 0.09), (0.09, 0.01688, 0.09), (0.09, 0.005625, 0.09), (0.09, -0.005625, 0.09), (0.09, -0.01688, 0.09), (0.09, -0.02813, 0.09), (0.09, -0.03938, 0.09), (0.09, -0.05063, 0.09), (0.09, -0.06188, 0.09), (0.09, -0.07313, 0.09), (0.09, -0.08438, 0.09)], [], [(8, 37, 3, 2), (2, 3, 7, 6), (38, 67, 5, 4), (4, 5, 1, 0), (22, 38, 4, 0), (67, 23, 1, 5), (7, 3, 37, 53), (53, 37, 36, 54), (54, 36, 35, 55), (55, 35, 34, 56), (56, 34, 33, 57), (57, 33, 32, 58), (58, 32, 31, 59), (59, 31, 30, 60), (60, 30, 29, 61), (61, 29, 28, 62), (62, 28, 27, 63), (63, 27, 26, 64), (64, 26, 25, 65), (65, 25, 24, 66), (66, 24, 23, 67), (2, 6, 52, 8), (8, 52, 51, 9), (9, 51, 50, 10), (10, 50, 49, 11), (11, 49, 48, 12), (12, 48, 47, 13), (13, 47, 46, 14), (14, 46, 45, 15), (15, 45, 44, 16), (16, 44, 43, 17), (17, 43, 42, 18), (18, 42, 41, 19), (19, 41, 40, 20), (20, 40, 39, 21), (21, 39, 38, 22), (6, 7, 53, 52), (52, 53, 54, 51), (51, 54, 55, 50), (50, 55, 56, 49), (49, 56, 57, 48), (48, 57, 58, 47), (47, 58, 59, 46), (46, 59, 60, 45), (45, 60, 61, 44), (44, 61, 62, 43), (43, 62, 63, 42), (42, 63, 64, 41), (41, 64, 65, 40), (40, 65, 66, 39), (39, 66, 67, 38), (0, 1, 23, 22), (22, 23, 24, 21), (21, 24, 25, 20), (20, 25, 26, 19), (19, 26, 27, 18), (18, 27, 28, 17), (17, 28, 29, 16), (16, 29, 30, 15), (15, 30, 31, 14), (14, 31, 32, 13), (13, 32, 33, 12), (12, 33, 34, 11), (11, 34, 35, 10), (10, 35, 36, 9), (9, 36, 37, 8)])
me_cube_024.materials.append(mat_material_004)
me_cube_024.use_remesh_preserve_volume = False
me_cube_024.use_remesh_preserve_attributes = False
me_cube_024.use_mirror_vertex_groups = False
me_cube_024.update()
me_cube_023 = bpy.data.meshes.new('Cube.023')
me_cube_023.from_pydata([(-0.09, -0.09, -0.09), (-0.09, -0.09, 0.09), (-0.09, 0.09, -0.09), (-0.09, 0.09, 0.09), (0.09, -0.09, -0.09), (0.09, -0.09, 0.09), (0.09, 0.09, -0.09), (0.09, 0.09, 0.09), (-0.09, 0.07313, -0.09), (-0.09, 0.06188, -0.09), (-0.09, 0.05063, -0.09), (-0.09, 0.03938, -0.09), (-0.09, 0.02813, -0.09), (-0.09, 0.01688, -0.09), (-0.09, 0.005625, -0.09), (-0.09, -0.005625, -0.09), (-0.09, -0.01688, -0.09), (-0.09, -0.02813, -0.09), (-0.09, -0.03938, -0.09), (-0.09, -0.05063, -0.09), (-0.09, -0.06188, -0.09), (-0.09, -0.07313, -0.09), (-0.09, -0.08438, -0.09), (-0.09, -0.08438, 0.09), (-0.09, -0.07313, 0.09), (-0.09, -0.06188, 0.09), (-0.09, -0.05063, 0.09), (-0.09, -0.03938, 0.09), (-0.09, -0.02813, 0.09), (-0.09, -0.01688, 0.09), (-0.09, -0.005625, 0.09), (-0.09, 0.005625, 0.09), (-0.09, 0.01688, 0.09), (-0.09, 0.02813, 0.09), (-0.09, 0.03938, 0.09), (-0.09, 0.05063, 0.09), (-0.09, 0.06188, 0.09), (-0.09, 0.07313, 0.09), (0.09, -0.08438, -0.09), (0.09, -0.07313, -0.09), (0.09, -0.06188, -0.09), (0.09, -0.05063, -0.09), (0.09, -0.03938, -0.09), (0.09, -0.02813, -0.09), (0.09, -0.01688, -0.09), (0.09, -0.005625, -0.09), (0.09, 0.005625, -0.09), (0.09, 0.01688, -0.09), (0.09, 0.02813, -0.09), (0.09, 0.03938, -0.09), (0.09, 0.05063, -0.09), (0.09, 0.06188, -0.09), (0.09, 0.07313, -0.09), (0.09, 0.07313, 0.09), (0.09, 0.06188, 0.09), (0.09, 0.05063, 0.09), (0.09, 0.03938, 0.09), (0.09, 0.02813, 0.09), (0.09, 0.01688, 0.09), (0.09, 0.005625, 0.09), (0.09, -0.005625, 0.09), (0.09, -0.01688, 0.09), (0.09, -0.02813, 0.09), (0.09, -0.03938, 0.09), (0.09, -0.05063, 0.09), (0.09, -0.06188, 0.09), (0.09, -0.07313, 0.09), (0.09, -0.08438, 0.09)], [], [(8, 37, 3, 2), (2, 3, 7, 6), (38, 67, 5, 4), (4, 5, 1, 0), (22, 38, 4, 0), (67, 23, 1, 5), (7, 3, 37, 53), (53, 37, 36, 54), (54, 36, 35, 55), (55, 35, 34, 56), (56, 34, 33, 57), (57, 33, 32, 58), (58, 32, 31, 59), (59, 31, 30, 60), (60, 30, 29, 61), (61, 29, 28, 62), (62, 28, 27, 63), (63, 27, 26, 64), (64, 26, 25, 65), (65, 25, 24, 66), (66, 24, 23, 67), (2, 6, 52, 8), (8, 52, 51, 9), (9, 51, 50, 10), (10, 50, 49, 11), (11, 49, 48, 12), (12, 48, 47, 13), (13, 47, 46, 14), (14, 46, 45, 15), (15, 45, 44, 16), (16, 44, 43, 17), (17, 43, 42, 18), (18, 42, 41, 19), (19, 41, 40, 20), (20, 40, 39, 21), (21, 39, 38, 22), (6, 7, 53, 52), (52, 53, 54, 51), (51, 54, 55, 50), (50, 55, 56, 49), (49, 56, 57, 48), (48, 57, 58, 47), (47, 58, 59, 46), (46, 59, 60, 45), (45, 60, 61, 44), (44, 61, 62, 43), (43, 62, 63, 42), (42, 63, 64, 41), (41, 64, 65, 40), (40, 65, 66, 39), (39, 66, 67, 38), (0, 1, 23, 22), (22, 23, 24, 21), (21, 24, 25, 20), (20, 25, 26, 19), (19, 26, 27, 18), (18, 27, 28, 17), (17, 28, 29, 16), (16, 29, 30, 15), (15, 30, 31, 14), (14, 31, 32, 13), (13, 32, 33, 12), (12, 33, 34, 11), (11, 34, 35, 10), (10, 35, 36, 9), (9, 36, 37, 8)])
me_cube_023.materials.append(mat_material_004)
me_cube_023.use_remesh_preserve_volume = False
me_cube_023.use_remesh_preserve_attributes = False
me_cube_023.use_mirror_vertex_groups = False
me_cube_023.update()
me_cube_022 = bpy.data.meshes.new('Cube.022')
me_cube_022.from_pydata([(-0.09, -0.09, -0.09), (-0.09, -0.09, 0.09), (-0.09, 0.09, -0.09), (-0.09, 0.09, 0.09), (0.09, -0.09, -0.09), (0.09, -0.09, 0.09), (0.09, 0.09, -0.09), (0.09, 0.09, 0.09), (-0.09, 0.07313, -0.09), (-0.09, 0.06188, -0.09), (-0.09, 0.05063, -0.09), (-0.09, 0.03938, -0.09), (-0.09, 0.02813, -0.09), (-0.09, 0.01688, -0.09), (-0.09, 0.005625, -0.09), (-0.09, -0.005625, -0.09), (-0.09, -0.01688, -0.09), (-0.09, -0.02813, -0.09), (-0.09, -0.03938, -0.09), (-0.09, -0.05063, -0.09), (-0.09, -0.06188, -0.09), (-0.09, -0.07313, -0.09), (-0.09, -0.08438, -0.09), (-0.09, -0.08438, 0.09), (-0.09, -0.07313, 0.09), (-0.09, -0.06188, 0.09), (-0.09, -0.05063, 0.09), (-0.09, -0.03938, 0.09), (-0.09, -0.02813, 0.09), (-0.09, -0.01688, 0.09), (-0.09, -0.005625, 0.09), (-0.09, 0.005625, 0.09), (-0.09, 0.01688, 0.09), (-0.09, 0.02813, 0.09), (-0.09, 0.03938, 0.09), (-0.09, 0.05063, 0.09), (-0.09, 0.06188, 0.09), (-0.09, 0.07313, 0.09), (0.09, -0.08438, -0.09), (0.09, -0.07313, -0.09), (0.09, -0.06188, -0.09), (0.09, -0.05063, -0.09), (0.09, -0.03938, -0.09), (0.09, -0.02813, -0.09), (0.09, -0.01688, -0.09), (0.09, -0.005625, -0.09), (0.09, 0.005625, -0.09), (0.09, 0.01688, -0.09), (0.09, 0.02813, -0.09), (0.09, 0.03938, -0.09), (0.09, 0.05063, -0.09), (0.09, 0.06188, -0.09), (0.09, 0.07313, -0.09), (0.09, 0.07313, 0.09), (0.09, 0.06188, 0.09), (0.09, 0.05063, 0.09), (0.09, 0.03938, 0.09), (0.09, 0.02813, 0.09), (0.09, 0.01688, 0.09), (0.09, 0.005625, 0.09), (0.09, -0.005625, 0.09), (0.09, -0.01688, 0.09), (0.09, -0.02813, 0.09), (0.09, -0.03938, 0.09), (0.09, -0.05063, 0.09), (0.09, -0.06188, 0.09), (0.09, -0.07313, 0.09), (0.09, -0.08438, 0.09)], [], [(8, 37, 3, 2), (2, 3, 7, 6), (38, 67, 5, 4), (4, 5, 1, 0), (22, 38, 4, 0), (67, 23, 1, 5), (7, 3, 37, 53), (53, 37, 36, 54), (54, 36, 35, 55), (55, 35, 34, 56), (56, 34, 33, 57), (57, 33, 32, 58), (58, 32, 31, 59), (59, 31, 30, 60), (60, 30, 29, 61), (61, 29, 28, 62), (62, 28, 27, 63), (63, 27, 26, 64), (64, 26, 25, 65), (65, 25, 24, 66), (66, 24, 23, 67), (2, 6, 52, 8), (8, 52, 51, 9), (9, 51, 50, 10), (10, 50, 49, 11), (11, 49, 48, 12), (12, 48, 47, 13), (13, 47, 46, 14), (14, 46, 45, 15), (15, 45, 44, 16), (16, 44, 43, 17), (17, 43, 42, 18), (18, 42, 41, 19), (19, 41, 40, 20), (20, 40, 39, 21), (21, 39, 38, 22), (6, 7, 53, 52), (52, 53, 54, 51), (51, 54, 55, 50), (50, 55, 56, 49), (49, 56, 57, 48), (48, 57, 58, 47), (47, 58, 59, 46), (46, 59, 60, 45), (45, 60, 61, 44), (44, 61, 62, 43), (43, 62, 63, 42), (42, 63, 64, 41), (41, 64, 65, 40), (40, 65, 66, 39), (39, 66, 67, 38), (0, 1, 23, 22), (22, 23, 24, 21), (21, 24, 25, 20), (20, 25, 26, 19), (19, 26, 27, 18), (18, 27, 28, 17), (17, 28, 29, 16), (16, 29, 30, 15), (15, 30, 31, 14), (14, 31, 32, 13), (13, 32, 33, 12), (12, 33, 34, 11), (11, 34, 35, 10), (10, 35, 36, 9), (9, 36, 37, 8)])
me_cube_022.materials.append(mat_material_004)
me_cube_022.use_remesh_preserve_volume = False
me_cube_022.use_remesh_preserve_attributes = False
me_cube_022.use_mirror_vertex_groups = False
me_cube_022.update()
me_cube_018 = bpy.data.meshes.new('Cube.018')
me_cube_018.from_pydata([(-0.09, -0.09, -0.09), (-0.09, -0.09, 0.09), (-0.09, 0.09, -0.09), (-0.09, 0.09, 0.09), (0.09, -0.09, -0.09), (0.09, -0.09, 0.09), (0.09, 0.09, -0.09), (0.09, 0.09, 0.09), (-0.09, 0.07313, -0.09), (-0.09, 0.06188, -0.09), (-0.09, 0.05063, -0.09), (-0.09, 0.03938, -0.09), (-0.09, 0.02813, -0.09), (-0.09, 0.01688, -0.09), (-0.09, 0.005625, -0.09), (-0.09, -0.005625, -0.09), (-0.09, -0.01688, -0.09), (-0.09, -0.02813, -0.09), (-0.09, -0.03938, -0.09), (-0.09, -0.05063, -0.09), (-0.09, -0.06188, -0.09), (-0.09, -0.07313, -0.09), (-0.09, -0.08438, -0.09), (-0.09, -0.08438, 0.09), (-0.09, -0.07313, 0.09), (-0.09, -0.06188, 0.09), (-0.09, -0.05063, 0.09), (-0.09, -0.03938, 0.09), (-0.09, -0.02813, 0.09), (-0.09, -0.01688, 0.09), (-0.09, -0.005625, 0.09), (-0.09, 0.005625, 0.09), (-0.09, 0.01688, 0.09), (-0.09, 0.02813, 0.09), (-0.09, 0.03938, 0.09), (-0.09, 0.05063, 0.09), (-0.09, 0.06188, 0.09), (-0.09, 0.07313, 0.09), (0.09, -0.08438, -0.09), (0.09, -0.07313, -0.09), (0.09, -0.06188, -0.09), (0.09, -0.05063, -0.09), (0.09, -0.03938, -0.09), (0.09, -0.02813, -0.09), (0.09, -0.01688, -0.09), (0.09, -0.005625, -0.09), (0.09, 0.005625, -0.09), (0.09, 0.01688, -0.09), (0.09, 0.02813, -0.09), (0.09, 0.03938, -0.09), (0.09, 0.05063, -0.09), (0.09, 0.06188, -0.09), (0.09, 0.07313, -0.09), (0.09, 0.07313, 0.09), (0.09, 0.06188, 0.09), (0.09, 0.05063, 0.09), (0.09, 0.03938, 0.09), (0.09, 0.02813, 0.09), (0.09, 0.01688, 0.09), (0.09, 0.005625, 0.09), (0.09, -0.005625, 0.09), (0.09, -0.01688, 0.09), (0.09, -0.02813, 0.09), (0.09, -0.03938, 0.09), (0.09, -0.05063, 0.09), (0.09, -0.06188, 0.09), (0.09, -0.07313, 0.09), (0.09, -0.08438, 0.09)], [], [(8, 37, 3, 2), (2, 3, 7, 6), (38, 67, 5, 4), (4, 5, 1, 0), (22, 38, 4, 0), (67, 23, 1, 5), (7, 3, 37, 53), (53, 37, 36, 54), (54, 36, 35, 55), (55, 35, 34, 56), (56, 34, 33, 57), (57, 33, 32, 58), (58, 32, 31, 59), (59, 31, 30, 60), (60, 30, 29, 61), (61, 29, 28, 62), (62, 28, 27, 63), (63, 27, 26, 64), (64, 26, 25, 65), (65, 25, 24, 66), (66, 24, 23, 67), (2, 6, 52, 8), (8, 52, 51, 9), (9, 51, 50, 10), (10, 50, 49, 11), (11, 49, 48, 12), (12, 48, 47, 13), (13, 47, 46, 14), (14, 46, 45, 15), (15, 45, 44, 16), (16, 44, 43, 17), (17, 43, 42, 18), (18, 42, 41, 19), (19, 41, 40, 20), (20, 40, 39, 21), (21, 39, 38, 22), (6, 7, 53, 52), (52, 53, 54, 51), (51, 54, 55, 50), (50, 55, 56, 49), (49, 56, 57, 48), (48, 57, 58, 47), (47, 58, 59, 46), (46, 59, 60, 45), (45, 60, 61, 44), (44, 61, 62, 43), (43, 62, 63, 42), (42, 63, 64, 41), (41, 64, 65, 40), (40, 65, 66, 39), (39, 66, 67, 38), (0, 1, 23, 22), (22, 23, 24, 21), (21, 24, 25, 20), (20, 25, 26, 19), (19, 26, 27, 18), (18, 27, 28, 17), (17, 28, 29, 16), (16, 29, 30, 15), (15, 30, 31, 14), (14, 31, 32, 13), (13, 32, 33, 12), (12, 33, 34, 11), (11, 34, 35, 10), (10, 35, 36, 9), (9, 36, 37, 8)])
me_cube_018.materials.append(mat_material_004)
me_cube_018.use_remesh_preserve_volume = False
me_cube_018.use_remesh_preserve_attributes = False
me_cube_018.use_mirror_vertex_groups = False
me_cube_018.update()
me_cube_001 = bpy.data.meshes.new('Cube.001')
me_cube_001.from_pydata([(1.008, 1.008, 12.99), (1.008, 1.042, 12.99), (1.042, 1.008, 12.99), (1.042, 1.042, 12.99), (-1.042, 1.008, 12.99), (-1.042, 1.042, 12.99), (-1.008, 1.008, 12.99), (-1.008, 1.042, 12.99), (-1.042, -1.042, 12.99), (-1.042, -1.008, 12.99), (-1.008, -1.042, 12.99), (-1.008, -1.008, 12.99), (1.008, -1.042, 12.99), (1.008, -1.008, 12.99), (1.042, -1.042, 12.99), (1.042, -1.008, 12.99), (-1.05, -1.05, -5.672), (-1.05, -1.05, 0.6651), (-1.05, 1.05, -5.672), (-1.05, 1.05, 0.6651), (1.05, -1.05, -5.672), (1.05, -1.05, 0.6651), (1.05, 1.05, -5.672), (1.05, 1.05, 0.6651), (-1.0, -1.0, 1.0), (-1.0, 1.0, 1.0), (1.0, -1.0, 1.0), (1.0, 1.0, 1.0), (-1.0, 1.0, 0.6434), (1.0, 1.0, 0.6434), (-1.0, -1.0, 0.6434), (1.0, -1.0, 0.6434), (1.008, -1.042, 0.6617), (1.042, -1.042, 0.6617), (1.008, -1.008, 0.6468), (1.042, -1.008, 0.6617), (-1.042, -1.042, 0.6617), (-1.008, -1.042, 0.6617), (-1.042, -1.008, 0.6617), (-1.008, -1.008, 0.6468), (-1.042, 1.008, 0.6617), (-1.008, 1.008, 0.6468), (-1.042, 1.042, 0.6617), (-1.008, 1.042, 0.6617), (1.008, 1.008, 0.6468), (1.042, 1.008, 0.6617), (1.008, 1.042, 0.6617), (1.042, 1.042, 0.6617)], [], [(3, 1, 0, 2), (7, 5, 4, 6), (11, 9, 8, 10), (15, 13, 12, 14), (16, 17, 19, 18), (18, 19, 23, 22), (22, 23, 21, 20), (20, 21, 17, 16), (18, 22, 20, 16), (23, 47, 45, 44, 29, 31, 30, 39, 37, 36, 17, 32, 34, 35), (27, 25, 24, 26), (30, 31, 26, 24), (29, 28, 25, 27), (31, 29, 27, 26), (28, 30, 24, 25), (17, 36, 38, 39, 30, 28, 29, 44, 46, 47, 23, 43, 41, 40), (33, 35, 15, 14), (35, 34, 13, 15), (35, 33, 32, 17, 21, 23), (34, 32, 12, 13), (32, 33, 14, 12), (37, 39, 11, 10), (39, 38, 9, 11), (38, 36, 8, 9), (36, 37, 10, 8), (41, 43, 7, 6), (40, 42, 43, 23, 19, 17), (43, 42, 5, 7), (42, 40, 4, 5), (40, 41, 6, 4), (45, 47, 3, 2), (47, 46, 1, 3), (46, 44, 0, 1), (44, 45, 2, 0)])
me_cube_001.polygons.foreach_set('material_index', [3, 3, 3, 3, 1, 1, 1, 1, 1, 0, 0, 0, 0, 0, 0, 0, 3, 3, 0, 3, 3, 3, 3, 3, 3, 3, 0, 3, 3, 3, 3, 3, 3, 3])
me_cube_001.materials.append(mat_material_001)
me_cube_001.materials.append(mat_material_002)
me_cube_001.materials.append(mat_material_001)
me_cube_001.materials.append(mat_material_006)
me_cube_001.use_remesh_preserve_volume = False
me_cube_001.use_remesh_preserve_attributes = False
me_cube_001.use_mirror_vertex_groups = False
me_cube_001.update()

# ---- objects
ob_rope_7 = bpy.data.objects.new('Rope 7', me_cube_032)
ob_rope_8 = bpy.data.objects.new('Rope 8', me_cube_031)
ob_rope_9 = bpy.data.objects.new('Rope 9', me_cube_030)
ob_rope_3 = bpy.data.objects.new('Rope 3', me_cube_029)
ob_rope_2 = bpy.data.objects.new('Rope 2', me_cube_028)
ob_rope = bpy.data.objects.new('Rope', me_cube_027)
ob_rope_12 = bpy.data.objects.new('Rope 12', me_cube_026)
ob_rope_11 = bpy.data.objects.new('Rope 11', me_cube_025)
ob_rope_10 = bpy.data.objects.new('Rope 10', me_cube_024)
ob_rope_4 = bpy.data.objects.new('Rope 4', me_cube_023)
ob_rope_5 = bpy.data.objects.new('Rope 5', me_cube_022)
ob_rope_6 = bpy.data.objects.new('Rope 6', me_cube_018)
ob_ring_floor = bpy.data.objects.new('Ring Floor', me_cube_001)
ob_lamp = bpy.data.objects.new('Lamp', light_lamp)
ob_camera = bpy.data.objects.new('Camera', cam_camera)

# ---- transforms, parenting, visibility, modifiers, constraints
ob_rope_7.location = (-4.1, 0.01112, 1.5)
ob_rope_7.scale = (0.2, 44.99, 0.2)
ob_rope_7.lineart.crease_threshold = 0.0
ob_rope_8.location = (-4.1, 0.01112, 1.0)
ob_rope_8.scale = (0.2, 44.99, 0.2)
ob_rope_8.lineart.crease_threshold = 0.0
ob_rope_9.location = (-4.1, 0.01112, 0.5)
ob_rope_9.scale = (0.2, 44.99, 0.2)
ob_rope_9.lineart.crease_threshold = 0.0
ob_rope_3.location = (4.1, 0.01112, 0.5)
ob_rope_3.scale = (0.2, 44.99, 0.2)
ob_rope_3.lineart.crease_threshold = 0.0
ob_rope_2.location = (4.1, 0.01112, 1.0)
ob_rope_2.scale = (0.2, 44.99, 0.2)
ob_rope_2.lineart.crease_threshold = 0.0
ob_rope.location = (4.1, 0.01112, 1.5)
ob_rope.scale = (0.2, 44.99, 0.2)
ob_rope.lineart.crease_threshold = 0.0
ob_rope_12.location = (0.0141, -4.1, 0.5)
ob_rope_12.rotation_euler = (0.0, -0.0, 1.571)
ob_rope_12.scale = (0.2, 44.99, 0.2)
ob_rope_12.lineart.crease_threshold = 0.0
ob_rope_11.location = (0.0141, -4.1, 1.0)
ob_rope_11.rotation_euler = (0.0, -0.0, 1.571)
ob_rope_11.scale = (0.2, 44.99, 0.2)
ob_rope_11.lineart.crease_threshold = 0.0
ob_rope_10.location = (0.0141, -4.1, 1.5)
ob_rope_10.rotation_euler = (0.0, -0.0, 1.571)
ob_rope_10.scale = (0.2, 44.99, 0.2)
ob_rope_10.lineart.crease_threshold = 0.0
ob_rope_4.location = (0.0141, 4.116, 1.5)
ob_rope_4.rotation_euler = (0.0, -0.0, 1.571)
ob_rope_4.scale = (0.2, 44.99, 0.2)
ob_rope_4.lineart.crease_threshold = 0.0
ob_rope_5.location = (0.0141, 4.116, 1.0)
ob_rope_5.rotation_euler = (0.0, -0.0, 1.571)
ob_rope_5.scale = (0.2, 44.99, 0.2)
ob_rope_5.lineart.crease_threshold = 0.0
ob_rope_6.location = (0.0141, 4.116, 0.5)
ob_rope_6.rotation_euler = (0.0, -0.0, 1.571)
ob_rope_6.scale = (0.2, 44.99, 0.2)
ob_rope_6.lineart.crease_threshold = 0.0
ob_ring_floor.location = (0.0, 0.0, 0.0)
ob_ring_floor.scale = (4.0, 4.0, 0.14)
ob_ring_floor.lineart.crease_threshold = 0.0
ob_lamp.location = (4.076, 1.005, 5.904)
ob_lamp.rotation_euler = (0.6503, 0.05522, 1.866)
ob_lamp.lock_rotations_4d = False
ob_lamp.empty_display_type = 'ARROWS'
ob_lamp.color = (0.0, 0.0, 0.0, 0.0)
ob_lamp.lineart.crease_threshold = 0.0
ob_camera.location = (5.861, -5.758, 1.854)
ob_camera.rotation_euler = (1.109, 4.011e-09, 0.8149)
ob_camera.lock_rotations_4d = False
ob_camera.empty_display_type = 'ARROWS'
ob_camera.color = (0.0, 0.0, 0.0, 0.0)
ob_camera.display_type = 'WIRE'
ob_camera.lineart.crease_threshold = 0.0

# ---- collection membership
col_collection_1.objects.link(ob_rope_7)
col_collection_1.objects.link(ob_rope_8)
col_collection_1.objects.link(ob_rope_9)
col_collection_1.objects.link(ob_rope_3)
col_collection_1.objects.link(ob_rope_2)
col_collection_1.objects.link(ob_rope)
col_collection_1.objects.link(ob_rope_12)
col_collection_1.objects.link(ob_rope_11)
col_collection_1.objects.link(ob_rope_10)
col_collection_1.objects.link(ob_rope_4)
col_collection_1.objects.link(ob_rope_5)
col_collection_1.objects.link(ob_rope_6)
col_collection_1.objects.link(ob_ring_floor)
col_collection_1.objects.link(ob_lamp)
col_collection_1.objects.link(ob_camera)

# ---- scene / render settings (as saved in the file)
scene.camera = ob_camera
scene.frame_start = 1; scene.frame_end = 250; scene.frame_set(1)
scene.render.engine = 'BLENDER_EEVEE_NEXT'
scene.render.resolution_percentage = 50
scene.render.dither_intensity = 0.0
scene.cycles.use_denoising = False
scene.cycles.samples = 128
scene.cycles.sampling_pattern = 'TABULATED_SOBOL'
scene.cycles.light_sampling_threshold = 0.0
scene.cycles.use_adaptive_sampling = False
scene.cycles.use_light_tree = False
scene.cycles.blur_glossy = 0.0
scene.cycles.sample_clamp_indirect = 0.0
scene.view_settings.view_transform = 'Standard'
bpy.context.view_layer.update()
